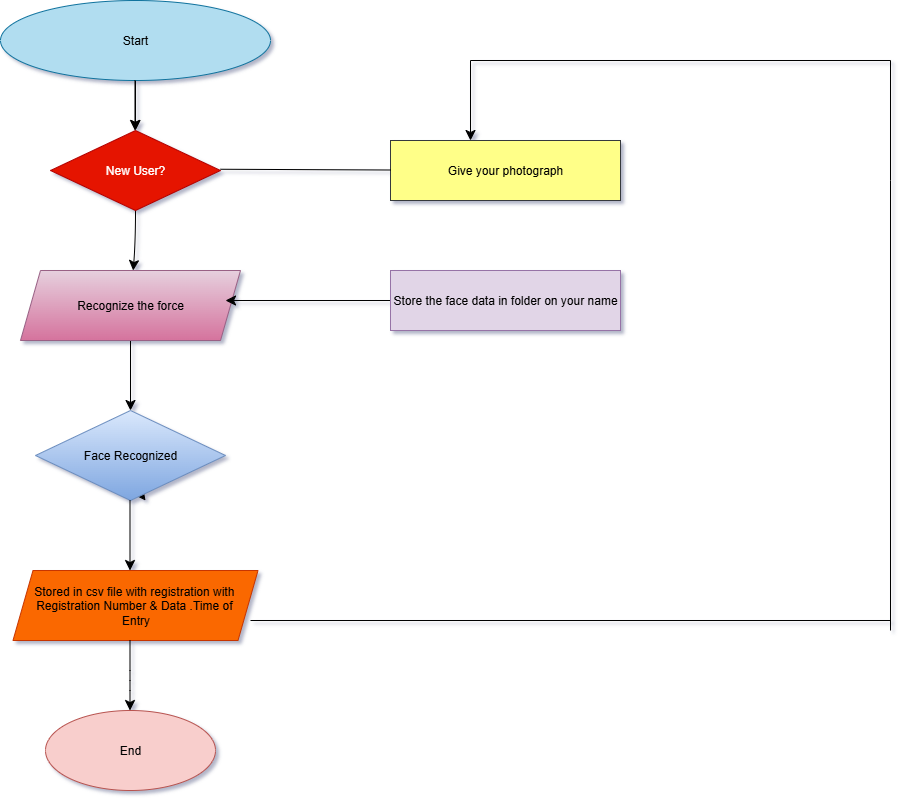

The diagram above was exported from draw.io. Its source (the exported page's mxGraphModel, read from the mxfile embedded in the PNG):
<mxGraphModel dx="1698" dy="1915" grid="1" gridSize="10" guides="1" tooltips="1" connect="1" arrows="1" fold="1" page="1" pageScale="1" pageWidth="850" pageHeight="1100" math="0" shadow="1">
  <root>
    <mxCell id="0" />
    <mxCell id="1" parent="0" />
    <mxCell id="tyZU40l3BzDEL7y51lub-101" value="" style="edgeStyle=none;curved=1;rounded=0;orthogonalLoop=1;jettySize=auto;html=1;fontSize=12;startSize=8;endSize=8;" edge="1" parent="1" source="tyZU40l3BzDEL7y51lub-90" target="tyZU40l3BzDEL7y51lub-92">
      <mxGeometry relative="1" as="geometry" />
    </mxCell>
    <mxCell id="tyZU40l3BzDEL7y51lub-90" value="Start" style="ellipse;whiteSpace=wrap;html=1;fillColor=#b1ddf0;strokeColor=#10739e;" vertex="1" parent="1">
      <mxGeometry x="-650" y="-1020" width="270" height="80" as="geometry" />
    </mxCell>
    <mxCell id="tyZU40l3BzDEL7y51lub-91" value="" style="endArrow=classic;html=1;rounded=0;fontSize=12;startSize=8;endSize=8;curved=1;" edge="1" parent="1">
      <mxGeometry width="50" height="50" relative="1" as="geometry">
        <mxPoint x="-515.5" y="-940" as="sourcePoint" />
        <mxPoint x="-515.5" y="-890" as="targetPoint" />
        <Array as="points">
          <mxPoint x="-515.5" y="-940" />
        </Array>
      </mxGeometry>
    </mxCell>
    <mxCell id="tyZU40l3BzDEL7y51lub-98" value="" style="edgeStyle=none;curved=1;rounded=0;orthogonalLoop=1;jettySize=auto;html=1;fontSize=12;startSize=8;endSize=8;" edge="1" parent="1" source="tyZU40l3BzDEL7y51lub-92" target="tyZU40l3BzDEL7y51lub-94">
      <mxGeometry relative="1" as="geometry">
        <Array as="points">
          <mxPoint x="-515" y="-780" />
        </Array>
      </mxGeometry>
    </mxCell>
    <mxCell id="tyZU40l3BzDEL7y51lub-92" value="New User?" style="rhombus;whiteSpace=wrap;html=1;fillColor=#e51400;fontColor=#ffffff;strokeColor=#B20000;" vertex="1" parent="1">
      <mxGeometry x="-600" y="-890" width="170" height="80" as="geometry" />
    </mxCell>
    <mxCell id="tyZU40l3BzDEL7y51lub-93" style="edgeStyle=none;curved=1;rounded=0;orthogonalLoop=1;jettySize=auto;html=1;entryX=0;entryY=0.5;entryDx=0;entryDy=0;fontSize=12;startSize=8;endSize=8;" edge="1" parent="1" source="tyZU40l3BzDEL7y51lub-92" target="tyZU40l3BzDEL7y51lub-92">
      <mxGeometry relative="1" as="geometry" />
    </mxCell>
    <mxCell id="tyZU40l3BzDEL7y51lub-107" value="" style="edgeStyle=none;curved=1;rounded=0;orthogonalLoop=1;jettySize=auto;html=1;fontSize=12;startSize=8;endSize=8;" edge="1" parent="1" source="tyZU40l3BzDEL7y51lub-94">
      <mxGeometry relative="1" as="geometry">
        <mxPoint x="-520" y="-610" as="targetPoint" />
      </mxGeometry>
    </mxCell>
    <mxCell id="tyZU40l3BzDEL7y51lub-94" value="Recognize the force" style="shape=parallelogram;perimeter=parallelogramPerimeter;whiteSpace=wrap;html=1;fixedSize=1;fillColor=#e6d0de;gradientColor=#d5739d;strokeColor=#996185;" vertex="1" parent="1">
      <mxGeometry x="-630" y="-750" width="220" height="70" as="geometry" />
    </mxCell>
    <mxCell id="tyZU40l3BzDEL7y51lub-104" style="edgeStyle=none;curved=1;rounded=0;orthogonalLoop=1;jettySize=auto;html=1;fontSize=12;startSize=8;endSize=8;" edge="1" parent="1">
      <mxGeometry relative="1" as="geometry">
        <mxPoint x="-505" y="-520" as="targetPoint" />
        <mxPoint x="-520" y="-540" as="sourcePoint" />
      </mxGeometry>
    </mxCell>
    <mxCell id="tyZU40l3BzDEL7y51lub-103" value="Face Recognized" style="rhombus;whiteSpace=wrap;html=1;fillColor=#dae8fc;gradientColor=#7ea6e0;strokeColor=#6c8ebf;" vertex="1" parent="1">
      <mxGeometry x="-615" y="-610" width="190" height="90" as="geometry" />
    </mxCell>
    <mxCell id="tyZU40l3BzDEL7y51lub-109" value="Stored in csv file with registration with&amp;nbsp;&lt;div&gt;Registration Number &amp;amp; Data .Time of&amp;nbsp;&lt;/div&gt;&lt;div&gt;Entry&lt;/div&gt;" style="shape=parallelogram;perimeter=parallelogramPerimeter;whiteSpace=wrap;html=1;fixedSize=1;fillColor=#fa6800;fontColor=#000000;strokeColor=#C73500;" vertex="1" parent="1">
      <mxGeometry x="-637.5" y="-450" width="245" height="70" as="geometry" />
    </mxCell>
    <mxCell id="tyZU40l3BzDEL7y51lub-114" value="" style="edgeStyle=none;curved=1;rounded=0;orthogonalLoop=1;jettySize=auto;html=1;fontSize=12;startSize=8;endSize=8;" edge="1" parent="1">
      <mxGeometry relative="1" as="geometry">
        <mxPoint x="-520.5" y="-520" as="sourcePoint" />
        <mxPoint x="-520.5" y="-450" as="targetPoint" />
      </mxGeometry>
    </mxCell>
    <mxCell id="tyZU40l3BzDEL7y51lub-115" value="" style="edgeStyle=none;curved=1;rounded=0;orthogonalLoop=1;jettySize=auto;html=1;fontSize=12;startSize=8;endSize=8;" edge="1" parent="1">
      <mxGeometry relative="1" as="geometry">
        <mxPoint x="-520.5" y="-380" as="sourcePoint" />
        <mxPoint x="-520.5" y="-310" as="targetPoint" />
        <Array as="points">
          <mxPoint x="-520.5" y="-350" />
          <mxPoint x="-520.5" y="-330" />
        </Array>
      </mxGeometry>
    </mxCell>
    <mxCell id="tyZU40l3BzDEL7y51lub-116" value="End" style="ellipse;whiteSpace=wrap;html=1;fillColor=#f8cecc;strokeColor=#b85450;" vertex="1" parent="1">
      <mxGeometry x="-605" y="-310" width="170" height="80" as="geometry" />
    </mxCell>
    <mxCell id="tyZU40l3BzDEL7y51lub-119" value="Give your photograph" style="rounded=0;whiteSpace=wrap;html=1;fillColor=#ffff88;strokeColor=#36393d;" vertex="1" parent="1">
      <mxGeometry x="-260" y="-880" width="230" height="60" as="geometry" />
    </mxCell>
    <mxCell id="tyZU40l3BzDEL7y51lub-120" value="" style="endArrow=classic;html=1;rounded=0;fontSize=12;startSize=8;endSize=8;curved=1;exitX=0;exitY=0.5;exitDx=0;exitDy=0;" edge="1" parent="1" source="tyZU40l3BzDEL7y51lub-122">
      <mxGeometry width="50" height="50" relative="1" as="geometry">
        <mxPoint x="-310" y="-720" as="sourcePoint" />
        <mxPoint x="-425" y="-720" as="targetPoint" />
      </mxGeometry>
    </mxCell>
    <mxCell id="tyZU40l3BzDEL7y51lub-122" value="Store the face data in folder on your name" style="rounded=0;whiteSpace=wrap;html=1;fillColor=#e1d5e7;strokeColor=#9673a6;" vertex="1" parent="1">
      <mxGeometry x="-260" y="-750" width="230" height="60" as="geometry" />
    </mxCell>
    <mxCell id="tyZU40l3BzDEL7y51lub-129" value="" style="endArrow=none;html=1;rounded=0;fontSize=12;startSize=8;endSize=8;curved=1;" edge="1" parent="1">
      <mxGeometry width="50" height="50" relative="1" as="geometry">
        <mxPoint x="-400" y="-400" as="sourcePoint" />
        <mxPoint x="240" y="-400" as="targetPoint" />
      </mxGeometry>
    </mxCell>
    <mxCell id="tyZU40l3BzDEL7y51lub-134" value="" style="endArrow=none;html=1;rounded=0;fontSize=12;startSize=8;endSize=8;curved=1;" edge="1" parent="1">
      <mxGeometry width="50" height="50" relative="1" as="geometry">
        <mxPoint x="-180" y="-960" as="sourcePoint" />
        <mxPoint x="240" y="-960" as="targetPoint" />
      </mxGeometry>
    </mxCell>
    <mxCell id="tyZU40l3BzDEL7y51lub-135" value="" style="endArrow=none;html=1;rounded=0;fontSize=12;startSize=8;endSize=8;curved=1;" edge="1" parent="1">
      <mxGeometry width="50" height="50" relative="1" as="geometry">
        <mxPoint x="240" y="-390" as="sourcePoint" />
        <mxPoint x="240" y="-960" as="targetPoint" />
        <Array as="points">
          <mxPoint x="240" y="-840" />
        </Array>
      </mxGeometry>
    </mxCell>
    <mxCell id="tyZU40l3BzDEL7y51lub-136" value="" style="endArrow=classic;html=1;rounded=0;fontSize=12;startSize=8;endSize=8;curved=1;" edge="1" parent="1">
      <mxGeometry width="50" height="50" relative="1" as="geometry">
        <mxPoint x="-180" y="-960" as="sourcePoint" />
        <mxPoint x="-180" y="-880" as="targetPoint" />
        <Array as="points" />
      </mxGeometry>
    </mxCell>
    <mxCell id="tyZU40l3BzDEL7y51lub-142" value="" style="endArrow=none;html=1;rounded=0;fontSize=12;startSize=8;endSize=8;curved=1;" edge="1" parent="1" target="tyZU40l3BzDEL7y51lub-119">
      <mxGeometry width="50" height="50" relative="1" as="geometry">
        <mxPoint x="-430" y="-851.25" as="sourcePoint" />
        <mxPoint x="-270" y="-851.25" as="targetPoint" />
      </mxGeometry>
    </mxCell>
  </root>
</mxGraphModel>